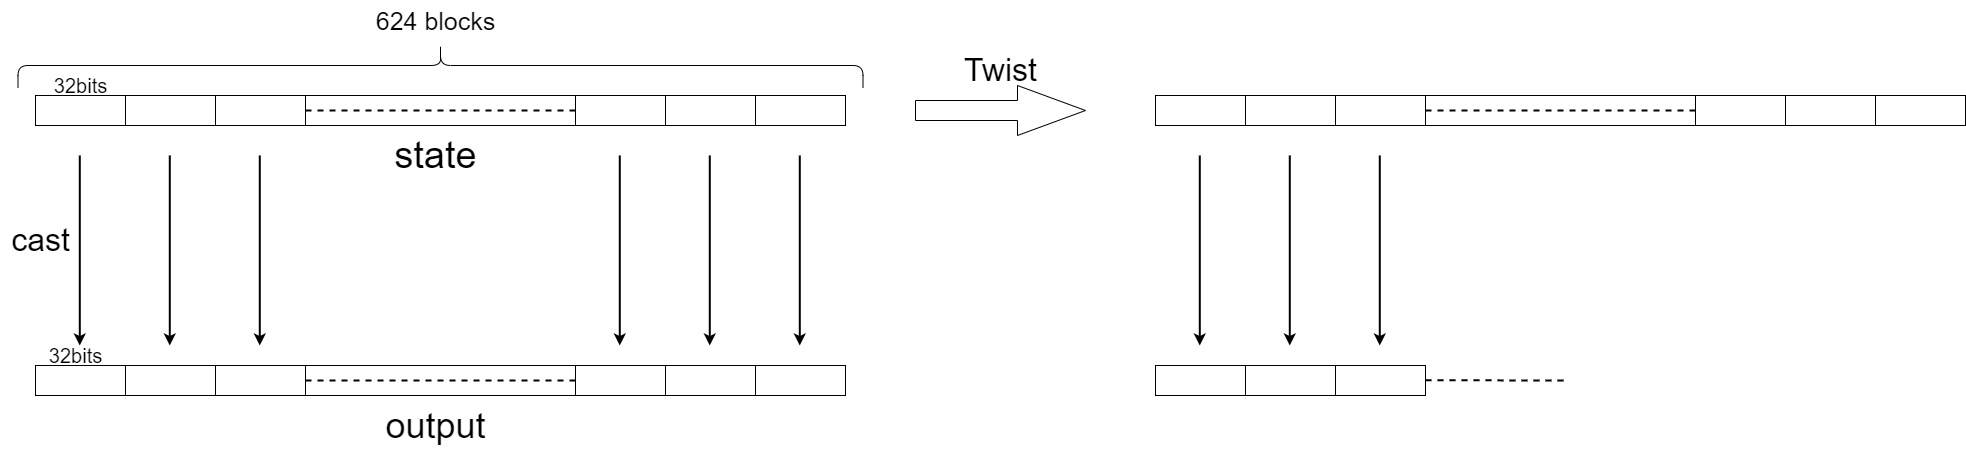

The diagram above was exported from draw.io. Its source (the exported page's mxGraphModel, read from the mxfile embedded in the PNG):
<mxGraphModel dx="2346" dy="433" grid="1" gridSize="10" guides="1" tooltips="1" connect="1" arrows="1" fold="1" page="1" pageScale="1" pageWidth="1600" pageHeight="900" background="#ffffff" math="0" shadow="0">
  <root>
    <mxCell id="0" />
    <mxCell id="1" parent="0" />
    <mxCell id="145" value="" style="group" vertex="1" connectable="0" parent="1">
      <mxGeometry x="-1600" width="1965" height="455" as="geometry" />
    </mxCell>
    <mxCell id="21" value="&lt;font style=&quot;font-size: 25px;&quot;&gt;624 blocks&lt;/font&gt;" style="text;html=1;align=center;verticalAlign=middle;resizable=0;points=[];autosize=1;strokeColor=none;fillColor=none;" vertex="1" parent="145">
      <mxGeometry x="365" width="140" height="40" as="geometry" />
    </mxCell>
    <mxCell id="31" value="&lt;font style=&quot;font-size: 38px;&quot;&gt;state&lt;/font&gt;" style="text;html=1;align=center;verticalAlign=middle;resizable=0;points=[];autosize=1;strokeColor=none;fillColor=none;" vertex="1" parent="145">
      <mxGeometry x="380" y="125" width="110" height="60" as="geometry" />
    </mxCell>
    <mxCell id="89" value="" style="rounded=0;whiteSpace=wrap;html=1;" vertex="1" parent="145">
      <mxGeometry x="35" y="95" width="90" height="30" as="geometry" />
    </mxCell>
    <mxCell id="90" value="" style="rounded=0;whiteSpace=wrap;html=1;" vertex="1" parent="145">
      <mxGeometry x="125" y="95" width="90" height="30" as="geometry" />
    </mxCell>
    <mxCell id="91" value="" style="rounded=0;whiteSpace=wrap;html=1;" vertex="1" parent="145">
      <mxGeometry x="215" y="95" width="90" height="30" as="geometry" />
    </mxCell>
    <mxCell id="92" value="" style="rounded=0;whiteSpace=wrap;html=1;" vertex="1" parent="145">
      <mxGeometry x="305" y="95" width="270" height="30" as="geometry" />
    </mxCell>
    <mxCell id="93" value="" style="rounded=0;whiteSpace=wrap;html=1;" vertex="1" parent="145">
      <mxGeometry x="575" y="95" width="90" height="30" as="geometry" />
    </mxCell>
    <mxCell id="94" value="" style="rounded=0;whiteSpace=wrap;html=1;" vertex="1" parent="145">
      <mxGeometry x="665" y="95" width="90" height="30" as="geometry" />
    </mxCell>
    <mxCell id="95" value="" style="rounded=0;whiteSpace=wrap;html=1;" vertex="1" parent="145">
      <mxGeometry x="755" y="95" width="90" height="30" as="geometry" />
    </mxCell>
    <mxCell id="96" value="" style="shape=curlyBracket;whiteSpace=wrap;html=1;rounded=1;labelPosition=left;verticalLabelPosition=middle;align=right;verticalAlign=middle;rotation=90;" vertex="1" parent="145">
      <mxGeometry x="417.5" y="-357.5" width="45" height="845" as="geometry" />
    </mxCell>
    <mxCell id="100" style="edgeStyle=none;html=1;fontSize=25;endArrow=classic;endFill=1;strokeWidth=2;" edge="1" parent="145">
      <mxGeometry relative="1" as="geometry">
        <mxPoint x="79.28999999999999" y="345" as="targetPoint" />
        <mxPoint x="79.28999999999999" y="155" as="sourcePoint" />
      </mxGeometry>
    </mxCell>
    <mxCell id="101" style="edgeStyle=none;html=1;fontSize=25;endArrow=classic;endFill=1;strokeWidth=2;" edge="1" parent="145">
      <mxGeometry relative="1" as="geometry">
        <mxPoint x="169.28999999999996" y="345" as="targetPoint" />
        <mxPoint x="169.28999999999996" y="155" as="sourcePoint" />
      </mxGeometry>
    </mxCell>
    <mxCell id="102" style="edgeStyle=none;html=1;fontSize=25;endArrow=classic;endFill=1;strokeWidth=2;" edge="1" parent="145">
      <mxGeometry relative="1" as="geometry">
        <mxPoint x="259.28999999999996" y="345" as="targetPoint" />
        <mxPoint x="259.28999999999996" y="155" as="sourcePoint" />
      </mxGeometry>
    </mxCell>
    <mxCell id="103" style="edgeStyle=none;html=1;fontSize=25;endArrow=classic;endFill=1;strokeWidth=2;" edge="1" parent="145">
      <mxGeometry relative="1" as="geometry">
        <mxPoint x="619.29" y="345" as="targetPoint" />
        <mxPoint x="619.29" y="155" as="sourcePoint" />
      </mxGeometry>
    </mxCell>
    <mxCell id="104" style="edgeStyle=none;html=1;fontSize=25;endArrow=classic;endFill=1;strokeWidth=2;" edge="1" parent="145">
      <mxGeometry relative="1" as="geometry">
        <mxPoint x="709.29" y="345" as="targetPoint" />
        <mxPoint x="709.29" y="155" as="sourcePoint" />
      </mxGeometry>
    </mxCell>
    <mxCell id="105" style="edgeStyle=none;html=1;fontSize=25;endArrow=classic;endFill=1;strokeWidth=2;" edge="1" parent="145">
      <mxGeometry relative="1" as="geometry">
        <mxPoint x="799.29" y="345" as="targetPoint" />
        <mxPoint x="799.29" y="155" as="sourcePoint" />
      </mxGeometry>
    </mxCell>
    <mxCell id="106" value="" style="endArrow=none;dashed=1;html=1;strokeWidth=2;fontSize=30;exitX=0;exitY=0.5;exitDx=0;exitDy=0;entryX=0;entryY=0.5;entryDx=0;entryDy=0;" edge="1" parent="145">
      <mxGeometry width="50" height="50" relative="1" as="geometry">
        <mxPoint x="295" y="370" as="sourcePoint" />
        <mxPoint x="565" y="370" as="targetPoint" />
      </mxGeometry>
    </mxCell>
    <mxCell id="109" value="" style="rounded=0;whiteSpace=wrap;html=1;" vertex="1" parent="145">
      <mxGeometry x="35" y="365" width="90" height="30" as="geometry" />
    </mxCell>
    <mxCell id="110" value="" style="rounded=0;whiteSpace=wrap;html=1;" vertex="1" parent="145">
      <mxGeometry x="125" y="365" width="90" height="30" as="geometry" />
    </mxCell>
    <mxCell id="111" value="" style="rounded=0;whiteSpace=wrap;html=1;" vertex="1" parent="145">
      <mxGeometry x="215" y="365" width="90" height="30" as="geometry" />
    </mxCell>
    <mxCell id="112" value="" style="rounded=0;whiteSpace=wrap;html=1;" vertex="1" parent="145">
      <mxGeometry x="305" y="365" width="270" height="30" as="geometry" />
    </mxCell>
    <mxCell id="113" value="" style="rounded=0;whiteSpace=wrap;html=1;" vertex="1" parent="145">
      <mxGeometry x="575" y="365" width="90" height="30" as="geometry" />
    </mxCell>
    <mxCell id="114" value="" style="rounded=0;whiteSpace=wrap;html=1;" vertex="1" parent="145">
      <mxGeometry x="665" y="365" width="90" height="30" as="geometry" />
    </mxCell>
    <mxCell id="115" value="" style="rounded=0;whiteSpace=wrap;html=1;" vertex="1" parent="145">
      <mxGeometry x="755" y="365" width="90" height="30" as="geometry" />
    </mxCell>
    <mxCell id="116" value="" style="endArrow=none;dashed=1;html=1;strokeWidth=2;fontSize=30;exitX=0;exitY=0.5;exitDx=0;exitDy=0;entryX=0;entryY=0.5;entryDx=0;entryDy=0;" edge="1" parent="145" source="112" target="113">
      <mxGeometry width="50" height="50" relative="1" as="geometry">
        <mxPoint x="365" y="455" as="sourcePoint" />
        <mxPoint x="415" y="405" as="targetPoint" />
      </mxGeometry>
    </mxCell>
    <mxCell id="117" value="" style="endArrow=none;dashed=1;html=1;strokeWidth=2;fontSize=30;exitX=0;exitY=0.5;exitDx=0;exitDy=0;entryX=1;entryY=0.5;entryDx=0;entryDy=0;" edge="1" parent="145" source="92" target="92">
      <mxGeometry width="50" height="50" relative="1" as="geometry">
        <mxPoint x="315" y="390" as="sourcePoint" />
        <mxPoint x="585" y="390" as="targetPoint" />
      </mxGeometry>
    </mxCell>
    <mxCell id="118" value="&lt;font style=&quot;font-size: 20px;&quot;&gt;32bits&lt;/font&gt;" style="text;html=1;align=center;verticalAlign=middle;resizable=0;points=[];autosize=1;strokeColor=none;fillColor=none;" vertex="1" parent="145">
      <mxGeometry x="40" y="65" width="80" height="40" as="geometry" />
    </mxCell>
    <mxCell id="119" value="&lt;font style=&quot;font-size: 20px;&quot;&gt;32bits&lt;/font&gt;" style="text;html=1;align=center;verticalAlign=middle;resizable=0;points=[];autosize=1;strokeColor=none;fillColor=none;" vertex="1" parent="145">
      <mxGeometry x="35" y="335" width="80" height="40" as="geometry" />
    </mxCell>
    <mxCell id="120" value="&lt;font style=&quot;font-size: 36px;&quot;&gt;output&lt;/font&gt;" style="text;html=1;align=center;verticalAlign=middle;resizable=0;points=[];autosize=1;strokeColor=none;fillColor=none;" vertex="1" parent="145">
      <mxGeometry x="375" y="395" width="120" height="60" as="geometry" />
    </mxCell>
    <mxCell id="121" value="" style="shape=singleArrow;whiteSpace=wrap;html=1;arrowWidth=0.4;arrowSize=0.4;" vertex="1" parent="145">
      <mxGeometry x="915" y="85" width="170" height="50" as="geometry" />
    </mxCell>
    <mxCell id="124" value="&lt;font style=&quot;font-size: 32px;&quot;&gt;cast&lt;/font&gt;" style="text;html=1;align=center;verticalAlign=middle;resizable=0;points=[];autosize=1;strokeColor=none;fillColor=none;" vertex="1" parent="145">
      <mxGeometry y="215" width="80" height="50" as="geometry" />
    </mxCell>
    <mxCell id="126" value="&lt;font style=&quot;font-size: 32px;&quot;&gt;Twist&lt;/font&gt;" style="text;html=1;align=center;verticalAlign=middle;resizable=0;points=[];autosize=1;strokeColor=none;fillColor=none;" vertex="1" parent="145">
      <mxGeometry x="950" y="45" width="100" height="50" as="geometry" />
    </mxCell>
    <mxCell id="127" value="" style="endArrow=none;dashed=1;html=1;strokeWidth=2;fontSize=30;exitX=0;exitY=0.5;exitDx=0;exitDy=0;entryX=0;entryY=0.5;entryDx=0;entryDy=0;" edge="1" parent="145">
      <mxGeometry width="50" height="50" relative="1" as="geometry">
        <mxPoint x="1415" y="100" as="sourcePoint" />
        <mxPoint x="1685" y="100" as="targetPoint" />
      </mxGeometry>
    </mxCell>
    <mxCell id="128" value="" style="rounded=0;whiteSpace=wrap;html=1;" vertex="1" parent="145">
      <mxGeometry x="1155" y="95" width="90" height="30" as="geometry" />
    </mxCell>
    <mxCell id="129" value="" style="rounded=0;whiteSpace=wrap;html=1;" vertex="1" parent="145">
      <mxGeometry x="1245" y="95" width="90" height="30" as="geometry" />
    </mxCell>
    <mxCell id="130" value="" style="rounded=0;whiteSpace=wrap;html=1;" vertex="1" parent="145">
      <mxGeometry x="1335" y="95" width="90" height="30" as="geometry" />
    </mxCell>
    <mxCell id="131" value="" style="rounded=0;whiteSpace=wrap;html=1;" vertex="1" parent="145">
      <mxGeometry x="1425" y="95" width="270" height="30" as="geometry" />
    </mxCell>
    <mxCell id="132" value="" style="rounded=0;whiteSpace=wrap;html=1;" vertex="1" parent="145">
      <mxGeometry x="1695" y="95" width="90" height="30" as="geometry" />
    </mxCell>
    <mxCell id="133" value="" style="rounded=0;whiteSpace=wrap;html=1;" vertex="1" parent="145">
      <mxGeometry x="1785" y="95" width="90" height="30" as="geometry" />
    </mxCell>
    <mxCell id="134" value="" style="rounded=0;whiteSpace=wrap;html=1;" vertex="1" parent="145">
      <mxGeometry x="1875" y="95" width="90" height="30" as="geometry" />
    </mxCell>
    <mxCell id="135" value="" style="endArrow=none;dashed=1;html=1;strokeWidth=2;fontSize=30;exitX=0;exitY=0.5;exitDx=0;exitDy=0;entryX=0;entryY=0.5;entryDx=0;entryDy=0;" edge="1" parent="145" source="131" target="132">
      <mxGeometry width="50" height="50" relative="1" as="geometry">
        <mxPoint x="1485" y="185" as="sourcePoint" />
        <mxPoint x="1535" y="135" as="targetPoint" />
      </mxGeometry>
    </mxCell>
    <mxCell id="136" style="edgeStyle=none;html=1;fontSize=25;endArrow=classic;endFill=1;strokeWidth=2;" edge="1" parent="145">
      <mxGeometry relative="1" as="geometry">
        <mxPoint x="1199.29" y="345" as="targetPoint" />
        <mxPoint x="1199.29" y="155" as="sourcePoint" />
      </mxGeometry>
    </mxCell>
    <mxCell id="137" style="edgeStyle=none;html=1;fontSize=25;endArrow=classic;endFill=1;strokeWidth=2;" edge="1" parent="145">
      <mxGeometry relative="1" as="geometry">
        <mxPoint x="1289.29" y="345" as="targetPoint" />
        <mxPoint x="1289.29" y="155" as="sourcePoint" />
      </mxGeometry>
    </mxCell>
    <mxCell id="138" style="edgeStyle=none;html=1;fontSize=25;endArrow=classic;endFill=1;strokeWidth=2;" edge="1" parent="145">
      <mxGeometry relative="1" as="geometry">
        <mxPoint x="1379.29" y="345" as="targetPoint" />
        <mxPoint x="1379.29" y="155" as="sourcePoint" />
      </mxGeometry>
    </mxCell>
    <mxCell id="139" value="" style="rounded=0;whiteSpace=wrap;html=1;" vertex="1" parent="145">
      <mxGeometry x="1155" y="365" width="90" height="30" as="geometry" />
    </mxCell>
    <mxCell id="140" value="" style="rounded=0;whiteSpace=wrap;html=1;" vertex="1" parent="145">
      <mxGeometry x="1245" y="365" width="90" height="30" as="geometry" />
    </mxCell>
    <mxCell id="141" value="" style="rounded=0;whiteSpace=wrap;html=1;" vertex="1" parent="145">
      <mxGeometry x="1335" y="365" width="90" height="30" as="geometry" />
    </mxCell>
    <mxCell id="144" value="" style="endArrow=none;dashed=1;html=1;strokeWidth=2;fontSize=30;exitX=0;exitY=0.5;exitDx=0;exitDy=0;" edge="1" parent="145">
      <mxGeometry width="50" height="50" relative="1" as="geometry">
        <mxPoint x="1425.0000000000005" y="379.72" as="sourcePoint" />
        <mxPoint x="1565" y="380" as="targetPoint" />
      </mxGeometry>
    </mxCell>
  </root>
</mxGraphModel>